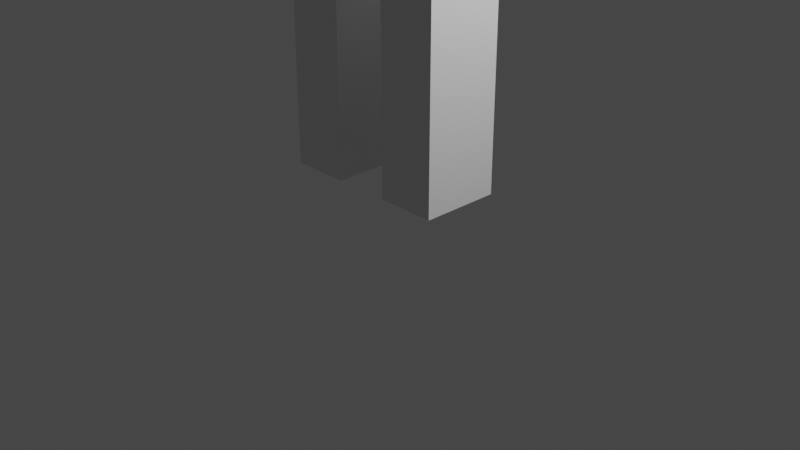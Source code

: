 # Source: PersonBlocksPunch.blend  (saved by Blender 2.82.7; exported with 4.5.12 LTS)
import bpy
from mathutils import Matrix  # noqa: F401  (used for matrix-valued properties, if any)

bpy.ops.wm.read_factory_settings(use_empty=True)
scene = bpy.context.scene
scene.name = 'Scene'

# ---- collections
col_collection = bpy.data.collections.new('Collection'); scene.collection.children.link(col_collection)

# ---- materials (node trees are filled in below, after node groups)
mat_material = bpy.data.materials.new('Material')
mat_material.alpha_threshold = 0.0
mat_material.use_transparent_shadow = False
mat_material.line_color = (0.0, 0.0, 0.0, 1.0)
mat_material_001 = bpy.data.materials.new('Material.001')
mat_material_001.alpha_threshold = 0.0
mat_material_001.use_transparent_shadow = False
mat_material_001.line_color = (0.0, 0.0, 0.0, 1.0)
mat_material_002 = bpy.data.materials.new('Material.002')
mat_material_002.alpha_threshold = 0.0
mat_material_002.use_transparent_shadow = False
mat_material_002.line_color = (0.0, 0.0, 0.0, 1.0)
mat_material_003 = bpy.data.materials.new('Material.003')
mat_material_003.alpha_threshold = 0.0
mat_material_003.use_transparent_shadow = False
mat_material_003.line_color = (0.0, 0.0, 0.0, 1.0)
mat_material_004 = bpy.data.materials.new('Material.004')
mat_material_004.alpha_threshold = 0.0
mat_material_004.use_transparent_shadow = False
mat_material_004.line_color = (0.0, 0.0, 0.0, 1.0)
mat_material_005 = bpy.data.materials.new('Material.005')
mat_material_005.alpha_threshold = 0.0
mat_material_005.use_transparent_shadow = False
mat_material_005.line_color = (0.0, 0.0, 0.0, 1.0)

# ---- material node trees
mat_material.use_nodes = True; mat_material.node_tree.nodes.clear()
_N = mat_material.node_tree.nodes; _L = mat_material.node_tree.links
n0 = _N.new('ShaderNodeOutputMaterial'); n0.name = 'Material Output'; n0.location = (300, 300)
n1 = _N.new('ShaderNodeBsdfPrincipled'); n1.name = 'Principled BSDF'; n1.location = (10, 300)
n1.distribution = 'GGX'
n1.subsurface_method = 'BURLEY'
n1.inputs[2].default_value = 0.4
n1.inputs[3].default_value = 1.45
n1.inputs[27].default_value = (0.0, 0.0, 0.0, 1.0)
n1.inputs[28].default_value = 1.0
_L.new(n1.outputs[0], n0.inputs[0])
n0.is_active_output = True
mat_material_001.use_nodes = True; mat_material_001.node_tree.nodes.clear()
_N = mat_material_001.node_tree.nodes; _L = mat_material_001.node_tree.links
n0 = _N.new('ShaderNodeOutputMaterial'); n0.name = 'Material Output'; n0.location = (300, 300)
n1 = _N.new('ShaderNodeBsdfPrincipled'); n1.name = 'Principled BSDF'; n1.location = (10, 300)
n1.distribution = 'GGX'
n1.subsurface_method = 'BURLEY'
n1.inputs[2].default_value = 0.4
n1.inputs[3].default_value = 1.45
n1.inputs[27].default_value = (0.0, 0.0, 0.0, 1.0)
n1.inputs[28].default_value = 1.0
_L.new(n1.outputs[0], n0.inputs[0])
n0.is_active_output = True
mat_material_002.use_nodes = True; mat_material_002.node_tree.nodes.clear()
_N = mat_material_002.node_tree.nodes; _L = mat_material_002.node_tree.links
n0 = _N.new('ShaderNodeOutputMaterial'); n0.name = 'Material Output'; n0.location = (300, 300)
n1 = _N.new('ShaderNodeBsdfPrincipled'); n1.name = 'Principled BSDF'; n1.location = (10, 300)
n1.distribution = 'GGX'
n1.subsurface_method = 'BURLEY'
n1.inputs[2].default_value = 0.4
n1.inputs[3].default_value = 1.45
n1.inputs[27].default_value = (0.0, 0.0, 0.0, 1.0)
n1.inputs[28].default_value = 1.0
_L.new(n1.outputs[0], n0.inputs[0])
n0.is_active_output = True
mat_material_003.use_nodes = True; mat_material_003.node_tree.nodes.clear()
_N = mat_material_003.node_tree.nodes; _L = mat_material_003.node_tree.links
n0 = _N.new('ShaderNodeOutputMaterial'); n0.name = 'Material Output'; n0.location = (300, 300)
n1 = _N.new('ShaderNodeBsdfPrincipled'); n1.name = 'Principled BSDF'; n1.location = (10, 300)
n1.distribution = 'GGX'
n1.subsurface_method = 'BURLEY'
n1.inputs[2].default_value = 0.4
n1.inputs[3].default_value = 1.45
n1.inputs[27].default_value = (0.0, 0.0, 0.0, 1.0)
n1.inputs[28].default_value = 1.0
_L.new(n1.outputs[0], n0.inputs[0])
n0.is_active_output = True
mat_material_004.use_nodes = True; mat_material_004.node_tree.nodes.clear()
_N = mat_material_004.node_tree.nodes; _L = mat_material_004.node_tree.links
n0 = _N.new('ShaderNodeOutputMaterial'); n0.name = 'Material Output'; n0.location = (300, 300)
n1 = _N.new('ShaderNodeBsdfPrincipled'); n1.name = 'Principled BSDF'; n1.location = (10, 300)
n1.distribution = 'GGX'
n1.subsurface_method = 'BURLEY'
n1.inputs[2].default_value = 0.4
n1.inputs[3].default_value = 1.45
n1.inputs[27].default_value = (0.0, 0.0, 0.0, 1.0)
n1.inputs[28].default_value = 1.0
_L.new(n1.outputs[0], n0.inputs[0])
n0.is_active_output = True
mat_material_005.use_nodes = True; mat_material_005.node_tree.nodes.clear()
_N = mat_material_005.node_tree.nodes; _L = mat_material_005.node_tree.links
n0 = _N.new('ShaderNodeOutputMaterial'); n0.name = 'Material Output'; n0.location = (300, 300)
n1 = _N.new('ShaderNodeBsdfPrincipled'); n1.name = 'Principled BSDF'; n1.location = (10, 300)
n1.distribution = 'GGX'
n1.subsurface_method = 'BURLEY'
n1.inputs[2].default_value = 0.4
n1.inputs[3].default_value = 1.45
n1.inputs[27].default_value = (0.0, 0.0, 0.0, 1.0)
n1.inputs[28].default_value = 1.0
_L.new(n1.outputs[0], n0.inputs[0])
n0.is_active_output = True

# ---- world
world_world = bpy.data.worlds.new('World'); scene.world = world_world
world_world.use_nodes = True; world_world.node_tree.nodes.clear()
_N = world_world.node_tree.nodes; _L = world_world.node_tree.links
n0 = _N.new('ShaderNodeOutputWorld'); n0.name = 'World Output'; n0.location = (300, 300)
n1 = _N.new('ShaderNodeBackground'); n1.name = 'Background'; n1.location = (10, 300)
n1.inputs[0].default_value = (0.05088, 0.05088, 0.05088, 1.0)
_L.new(n1.outputs[0], n0.inputs[0])
n0.is_active_output = True
world_world.color = (0.05088, 0.05088, 0.05088)
world_world.use_sun_shadow = False
world_world.sun_shadow_jitter_overblur = 0.0

# ---- cameras
cam_camera = bpy.data.cameras.new('Camera')
cam_camera.clip_end = 100.0
cam_camera.ortho_scale = 7.314

# ---- lights
light_light = bpy.data.lights.new('Light', 'POINT')
light_light.transmission_factor = 0.0
light_light.energy = 1000.0
light_light.shadow_soft_size = 0.1
light_light.shadow_maximum_resolution = 0.006
light_light.use_absolute_resolution = True

# ---- meshes
me_cube = bpy.data.meshes.new('Cube')
me_cube.from_pydata([(1.0, 1.0, 1.0), (1.0, 1.0, -1.0), (1.0, -1.0, 1.0), (1.0, -1.0, -1.0), (-1.0, 1.0, 1.0), (-1.0, 1.0, -1.0), (-1.0, -1.0, 1.0), (-1.0, -1.0, -1.0)], [], [(0, 4, 6, 2), (3, 2, 6, 7), (7, 6, 4, 5), (5, 1, 3, 7), (1, 0, 2, 3), (5, 4, 0, 1)])
_uv = me_cube.uv_layers.new(name='UVMap')
_uv.uv.foreach_set('vector', [0.625, 0.5, 0.875, 0.5, 0.875, 0.75, 0.625, 0.75, 0.375, 0.75, 0.625, 0.75, 0.625, 1.0, 0.375, 1.0, 0.375, 0.0, 0.625, 0.0, 0.625, 0.25, 0.375, 0.25, 0.125, 0.5, 0.375, 0.5, 0.375, 0.75, 0.125, 0.75, 0.375, 0.5, 0.625, 0.5, 0.625, 0.75, 0.375, 0.75, 0.375, 0.25, 0.625, 0.25, 0.625, 0.5, 0.375, 0.5])
me_cube.materials.append(mat_material)
me_cube.use_remesh_preserve_volume = False
me_cube.use_remesh_preserve_attributes = False
me_cube.use_mirror_vertex_groups = False
me_cube.update()
me_cube_001 = bpy.data.meshes.new('Cube.001')
me_cube_001.from_pydata([(1.0, 1.0, 1.0), (1.0, 1.0, -1.0), (1.0, -1.0, 1.0), (1.0, -1.0, -1.0), (-1.0, 1.0, 1.0), (-1.0, 1.0, -1.0), (-1.0, -1.0, 1.0), (-1.0, -1.0, -1.0)], [], [(0, 4, 6, 2), (3, 2, 6, 7), (7, 6, 4, 5), (5, 1, 3, 7), (1, 0, 2, 3), (5, 4, 0, 1)])
_uv = me_cube_001.uv_layers.new(name='UVMap')
_uv.uv.foreach_set('vector', [0.625, 0.5, 0.875, 0.5, 0.875, 0.75, 0.625, 0.75, 0.375, 0.75, 0.625, 0.75, 0.625, 1.0, 0.375, 1.0, 0.375, 0.0, 0.625, 0.0, 0.625, 0.25, 0.375, 0.25, 0.125, 0.5, 0.375, 0.5, 0.375, 0.75, 0.125, 0.75, 0.375, 0.5, 0.625, 0.5, 0.625, 0.75, 0.375, 0.75, 0.375, 0.25, 0.625, 0.25, 0.625, 0.5, 0.375, 0.5])
me_cube_001.materials.append(mat_material_001)
me_cube_001.use_remesh_preserve_volume = False
me_cube_001.use_remesh_preserve_attributes = False
me_cube_001.use_mirror_vertex_groups = False
me_cube_001.update()
me_cube_002 = bpy.data.meshes.new('Cube.002')
me_cube_002.from_pydata([(1.0, 1.0, 1.0), (1.0, 1.0, -1.0), (1.0, -1.0, 1.0), (1.0, -1.0, -1.0), (-1.0, 1.0, 1.0), (-1.0, 1.0, -1.0), (-1.0, -1.0, 1.0), (-1.0, -1.0, -1.0)], [], [(0, 4, 6, 2), (3, 2, 6, 7), (7, 6, 4, 5), (5, 1, 3, 7), (1, 0, 2, 3), (5, 4, 0, 1)])
_uv = me_cube_002.uv_layers.new(name='UVMap')
_uv.uv.foreach_set('vector', [0.625, 0.5, 0.875, 0.5, 0.875, 0.75, 0.625, 0.75, 0.375, 0.75, 0.625, 0.75, 0.625, 1.0, 0.375, 1.0, 0.375, 0.0, 0.625, 0.0, 0.625, 0.25, 0.375, 0.25, 0.125, 0.5, 0.375, 0.5, 0.375, 0.75, 0.125, 0.75, 0.375, 0.5, 0.625, 0.5, 0.625, 0.75, 0.375, 0.75, 0.375, 0.25, 0.625, 0.25, 0.625, 0.5, 0.375, 0.5])
me_cube_002.materials.append(mat_material_002)
me_cube_002.use_remesh_preserve_volume = False
me_cube_002.use_remesh_preserve_attributes = False
me_cube_002.use_mirror_vertex_groups = False
me_cube_002.update()
me_cube_003 = bpy.data.meshes.new('Cube.003')
me_cube_003.from_pydata([(1.0, 1.0, 1.0), (1.0, 1.0, -1.0), (1.0, -1.0, 1.0), (1.0, -1.0, -1.0), (-1.0, 1.0, 1.0), (-1.0, 1.0, -1.0), (-1.0, -1.0, 1.0), (-1.0, -1.0, -1.0)], [], [(0, 4, 6, 2), (3, 2, 6, 7), (7, 6, 4, 5), (5, 1, 3, 7), (1, 0, 2, 3), (5, 4, 0, 1)])
_uv = me_cube_003.uv_layers.new(name='UVMap')
_uv.uv.foreach_set('vector', [0.625, 0.5, 0.875, 0.5, 0.875, 0.75, 0.625, 0.75, 0.375, 0.75, 0.625, 0.75, 0.625, 1.0, 0.375, 1.0, 0.375, 0.0, 0.625, 0.0, 0.625, 0.25, 0.375, 0.25, 0.125, 0.5, 0.375, 0.5, 0.375, 0.75, 0.125, 0.75, 0.375, 0.5, 0.625, 0.5, 0.625, 0.75, 0.375, 0.75, 0.375, 0.25, 0.625, 0.25, 0.625, 0.5, 0.375, 0.5])
me_cube_003.materials.append(mat_material_003)
me_cube_003.use_remesh_preserve_volume = False
me_cube_003.use_remesh_preserve_attributes = False
me_cube_003.use_mirror_vertex_groups = False
me_cube_003.update()
me_cube_004 = bpy.data.meshes.new('Cube.004')
me_cube_004.from_pydata([(1.0, 1.0, 1.0), (1.0, 1.0, -1.0), (1.0, -1.0, 1.0), (1.0, -1.0, -1.0), (-1.0, 1.0, 1.0), (-1.0, 1.0, -1.0), (-1.0, -1.0, 1.0), (-1.0, -1.0, -1.0)], [], [(0, 4, 6, 2), (3, 2, 6, 7), (7, 6, 4, 5), (5, 1, 3, 7), (1, 0, 2, 3), (5, 4, 0, 1)])
_uv = me_cube_004.uv_layers.new(name='UVMap')
_uv.uv.foreach_set('vector', [0.625, 0.5, 0.875, 0.5, 0.875, 0.75, 0.625, 0.75, 0.375, 0.75, 0.625, 0.75, 0.625, 1.0, 0.375, 1.0, 0.375, 0.0, 0.625, 0.0, 0.625, 0.25, 0.375, 0.25, 0.125, 0.5, 0.375, 0.5, 0.375, 0.75, 0.125, 0.75, 0.375, 0.5, 0.625, 0.5, 0.625, 0.75, 0.375, 0.75, 0.375, 0.25, 0.625, 0.25, 0.625, 0.5, 0.375, 0.5])
me_cube_004.materials.append(mat_material_004)
me_cube_004.use_remesh_preserve_volume = False
me_cube_004.use_remesh_preserve_attributes = False
me_cube_004.use_mirror_vertex_groups = False
me_cube_004.update()
me_cube_005 = bpy.data.meshes.new('Cube.005')
me_cube_005.from_pydata([(1.0, 1.0, 1.0), (1.0, 1.0, -1.0), (1.0, -1.0, 1.0), (1.0, -1.0, -1.0), (-1.0, 1.0, 1.0), (-1.0, 1.0, -1.0), (-1.0, -1.0, 1.0), (-1.0, -1.0, -1.0)], [], [(0, 4, 6, 2), (3, 2, 6, 7), (7, 6, 4, 5), (5, 1, 3, 7), (1, 0, 2, 3), (5, 4, 0, 1)])
_uv = me_cube_005.uv_layers.new(name='UVMap')
_uv.uv.foreach_set('vector', [0.625, 0.5, 0.875, 0.5, 0.875, 0.75, 0.625, 0.75, 0.375, 0.75, 0.625, 0.75, 0.625, 1.0, 0.375, 1.0, 0.375, 0.0, 0.625, 0.0, 0.625, 0.25, 0.375, 0.25, 0.125, 0.5, 0.375, 0.5, 0.375, 0.75, 0.125, 0.75, 0.375, 0.5, 0.625, 0.5, 0.625, 0.75, 0.375, 0.75, 0.375, 0.25, 0.625, 0.25, 0.625, 0.5, 0.375, 0.5])
me_cube_005.materials.append(mat_material_005)
me_cube_005.use_remesh_preserve_volume = False
me_cube_005.use_remesh_preserve_attributes = False
me_cube_005.use_mirror_vertex_groups = False
me_cube_005.update()

# ---- objects
ob_cube = bpy.data.objects.new('Cube', me_cube)
ob_light = bpy.data.objects.new('Light', light_light)
ob_camera = bpy.data.objects.new('Camera', cam_camera)
ob_cube_001 = bpy.data.objects.new('Cube.001', me_cube_001)
ob_cube_002 = bpy.data.objects.new('Cube.002', me_cube_002)
ob_cube_003 = bpy.data.objects.new('Cube.003', me_cube_003)
ob_cube_004 = bpy.data.objects.new('Cube.004', me_cube_004)
ob_cube_005 = bpy.data.objects.new('Cube.005', me_cube_005)

# ---- transforms, parenting, visibility, modifiers, constraints
ob_cube.location = (0.0, 0.0, 7.846)
ob_cube.scale = (0.527, 0.6078, 0.8685)
ob_cube.lock_rotations_4d = False
ob_cube.empty_display_type = 'ARROWS'
ob_cube.lineart.crease_threshold = 0.0
ob_light.location = (4.076, 1.005, 5.904)
ob_light.rotation_euler = (0.6503, 0.05522, 1.866)
ob_light.lock_rotations_4d = False
ob_light.empty_display_type = 'ARROWS'
ob_light.color = (0.0, 0.0, 0.0, 0.0)
ob_light.lineart.crease_threshold = 0.0
ob_camera.location = (7.359, -6.926, 4.958)
ob_camera.rotation_euler = (1.109, 0.0, 0.8149)
ob_camera.lock_rotations_4d = False
ob_camera.empty_display_type = 'ARROWS'
ob_camera.color = (0.0, 0.0, 0.0, 0.0)
ob_camera.display_type = 'WIRE'
ob_camera.lineart.crease_threshold = 0.0
ob_cube_001.location = (0.0, 0.0, 4.986)
ob_cube_001.scale = (0.931, 0.7293, 1.407)
ob_cube_001.lock_rotations_4d = False
ob_cube_001.empty_display_type = 'ARROWS'
ob_cube_001.lineart.crease_threshold = 0.0
ob_cube_002.location = (2.106, -0.3953, 6.896)
ob_cube_002.rotation_euler = (-0.5597, -0.6932, -0.4907)
ob_cube_002.scale = (0.931, 0.4187, 0.3123)
ob_cube_002.lock_rotations_4d = False
ob_cube_002.empty_display_type = 'ARROWS'
ob_cube_002.lineart.crease_threshold = 0.0
ob_cube_003.location = (-2.346, 0.0, 6.103)
ob_cube_003.scale = (0.931, 0.4187, 0.3123)
ob_cube_003.lock_rotations_4d = False
ob_cube_003.empty_display_type = 'ARROWS'
ob_cube_003.lineart.crease_threshold = 0.0
ob_cube_004.location = (-0.6228, -0.0818, 1.681)
ob_cube_004.rotation_euler = (-0.0, -1.571, 0.0)
ob_cube_004.scale = (1.207, 0.4187, 0.3123)
ob_cube_004.lock_rotations_4d = False
ob_cube_004.empty_display_type = 'ARROWS'
ob_cube_004.lineart.crease_threshold = 0.0
ob_cube_005.location = (0.6049, -0.07453, 1.681)
ob_cube_005.rotation_euler = (-0.0, -1.571, 0.0)
ob_cube_005.scale = (1.207, 0.4187, 0.3123)
ob_cube_005.lock_rotations_4d = False
ob_cube_005.empty_display_type = 'ARROWS'
ob_cube_005.lineart.crease_threshold = 0.0

# ---- collection membership
col_collection.objects.link(ob_cube)
col_collection.objects.link(ob_light)
col_collection.objects.link(ob_camera)
col_collection.objects.link(ob_cube_001)
col_collection.objects.link(ob_cube_002)
col_collection.objects.link(ob_cube_003)
col_collection.objects.link(ob_cube_004)
col_collection.objects.link(ob_cube_005)

# ---- scene / render settings (as saved in the file)
scene.camera = ob_camera
scene.frame_start = 1; scene.frame_end = 20; scene.frame_set(5)
scene.render.engine = 'BLENDER_EEVEE_NEXT'
scene.cycles.use_denoising = False
scene.cycles.samples = 128
scene.cycles.sampling_pattern = 'TABULATED_SOBOL'
scene.cycles.use_adaptive_sampling = False
scene.cycles.use_light_tree = False
scene.view_settings.view_transform = 'Filmic'
bpy.context.view_layer.update()
